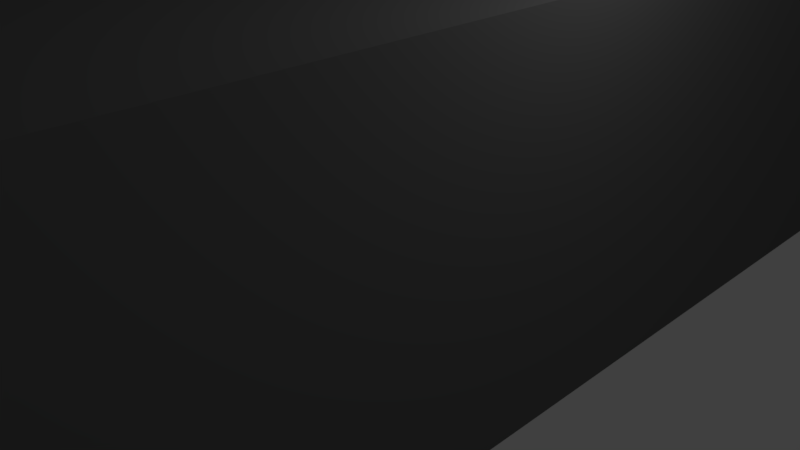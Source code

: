 # Source: goodwall1.blend  (saved by Blender 2.77.0; exported with 4.5.12 LTS)
import bpy
from mathutils import Matrix  # noqa: F401  (used for matrix-valued properties, if any)

bpy.ops.wm.read_factory_settings(use_empty=True)
scene = bpy.context.scene
scene.name = 'Scene'

# ---- collections
col_collection_1 = bpy.data.collections.new('Collection 1'); scene.collection.children.link(col_collection_1)

# ---- materials (node trees are filled in below, after node groups)
mat_material = bpy.data.materials.new('Material')
mat_material.alpha_threshold = 0.0
mat_material.use_transparent_shadow = False
mat_material.diffuse_color = (0.1376, 0.1376, 0.1376, 1.0)
mat_material.specular_color = (0.2738, 0.2738, 0.2738)
mat_material.roughness = 0.5
mat_material.line_color = (0.0, 0.0, 0.0, 1.0)

# ---- material node trees

# ---- world
world_world = bpy.data.worlds.new('World'); scene.world = world_world
world_world.color = (0.05088, 0.05088, 0.05088)
world_world.use_sun_shadow = False
world_world.sun_shadow_jitter_overblur = 0.0
world_world.cycles.sampling_method = 'MANUAL'

# ---- cameras
cam_camera = bpy.data.cameras.new('Camera')
cam_camera.clip_end = 100.0
cam_camera.lens = 35.0
cam_camera.sensor_width = 32.0
cam_camera.sensor_height = 18.0
cam_camera.ortho_scale = 7.314
cam_camera.dof.focus_distance = 0.0
cam_camera.dof.aperture_fstop = 128.0

# ---- lights
light_lamp = bpy.data.lights.new('Lamp', 'POINT')
light_lamp.transmission_factor = 0.0
light_lamp.cutoff_distance = 30.0
light_lamp.energy = 100.0
light_lamp.shadow_buffer_clip_start = 1.001
light_lamp.shadow_soft_size = 0.1
light_lamp.shadow_maximum_resolution = 0.006
light_lamp.use_absolute_resolution = True

# ---- meshes
me_cube_001 = bpy.data.meshes.new('Cube.001')
me_cube_001.from_pydata([(1.0, 1.0, -1.0), (1.0, -1.0, -1.0), (-1.0, -1.0, -1.0), (-1.0, 1.0, -1.0), (1.0, 1.0, 1.0), (1.0, -1.0, 1.0), (-1.0, -1.0, 1.0), (-1.0, 1.0, 1.0)], [], [(0, 1, 2, 3), (4, 7, 6, 5), (0, 4, 5, 1), (1, 5, 6, 2), (2, 6, 7, 3), (4, 0, 3, 7)])
me_cube_001.materials.append(mat_material)
me_cube_001.use_remesh_preserve_volume = False
me_cube_001.use_remesh_preserve_attributes = False
me_cube_001.use_mirror_vertex_groups = False
me_cube_001.update()

# ---- objects
ob_cube_001 = bpy.data.objects.new('Cube.001', me_cube_001)
ob_lamp = bpy.data.objects.new('Lamp', light_lamp)
ob_camera = bpy.data.objects.new('Camera', cam_camera)

# ---- transforms, parenting, visibility, modifiers, constraints
ob_cube_001.location = (-0.05784, 0.8222, 1.056)
ob_cube_001.scale = (2.5, 8.0, 2.5)
ob_cube_001.lock_rotations_4d = False
ob_cube_001.empty_display_type = 'ARROWS'
ob_cube_001.lineart.crease_threshold = 0.0
ob_lamp.location = (4.076, 1.005, 5.904)
ob_lamp.rotation_euler = (0.6503, 0.05522, 1.866)
ob_lamp.lock_rotations_4d = False
ob_lamp.empty_display_type = 'ARROWS'
ob_lamp.color = (0.0, 0.0, 0.0, 0.0)
ob_lamp.lineart.crease_threshold = 0.0
ob_camera.location = (7.481, -6.508, 5.344)
ob_camera.rotation_euler = (1.109, 0.01082, 0.8149)
ob_camera.lock_rotations_4d = False
ob_camera.empty_display_type = 'ARROWS'
ob_camera.color = (0.0, 0.0, 0.0, 0.0)
ob_camera.display_type = 'WIRE'
ob_camera.lineart.crease_threshold = 0.0

# ---- collection membership
col_collection_1.objects.link(ob_cube_001)
col_collection_1.objects.link(ob_lamp)
col_collection_1.objects.link(ob_camera)

# ---- scene / render settings (as saved in the file)
scene.camera = ob_camera
scene.frame_start = 1; scene.frame_end = 250; scene.frame_set(1)
scene.render.engine = 'BLENDER_EEVEE_NEXT'
scene.render.resolution_percentage = 50
scene.render.dither_intensity = 0.0
scene.cycles.use_denoising = False
scene.cycles.samples = 128
scene.cycles.sampling_pattern = 'TABULATED_SOBOL'
scene.cycles.light_sampling_threshold = 0.0
scene.cycles.use_adaptive_sampling = False
scene.cycles.use_light_tree = False
scene.cycles.blur_glossy = 0.0
scene.cycles.sample_clamp_indirect = 0.0
scene.view_settings.view_transform = 'Standard'
bpy.context.view_layer.update()
